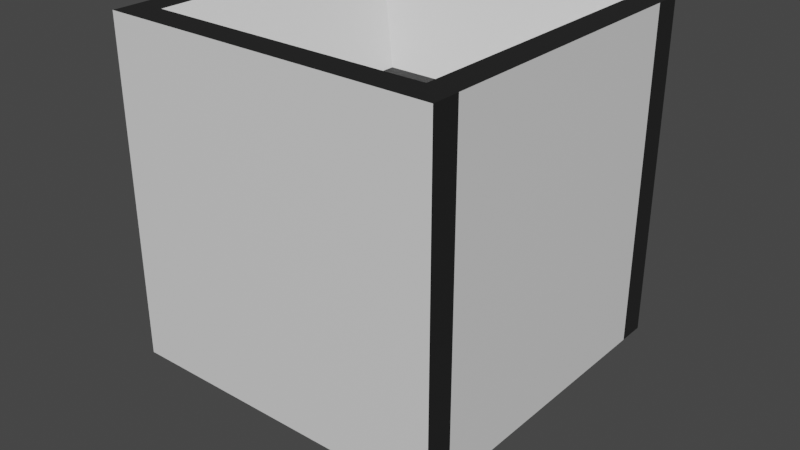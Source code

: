 # Source: canon_1.blend  (saved by Blender 2.80.75; exported with 4.5.12 LTS)
import bpy
from mathutils import Matrix  # noqa: F401  (used for matrix-valued properties, if any)

bpy.ops.wm.read_factory_settings(use_empty=True)
scene = bpy.context.scene
scene.name = 'Scene'

# ---- collections
col_collection = bpy.data.collections.new('Collection'); scene.collection.children.link(col_collection)

# ---- materials (node trees are filled in below, after node groups)
mat_material_001 = bpy.data.materials.new('Material.001')
mat_material_001.use_transparent_shadow = False
mat_material_002 = bpy.data.materials.new('Material.002')
mat_material_002.use_transparent_shadow = False

# ---- material node trees
mat_material_001.use_nodes = True; mat_material_001.node_tree.nodes.clear()
_N = mat_material_001.node_tree.nodes; _L = mat_material_001.node_tree.links
n0 = _N.new('ShaderNodeOutputMaterial'); n0.name = 'Material Output'; n0.location = (300, 300)
n1 = _N.new('ShaderNodeBsdfPrincipled'); n1.name = 'Principled BSDF'; n1.location = (10, 300)
n1.distribution = 'GGX'
n1.subsurface_method = 'BURLEY'
n1.inputs[3].default_value = 1.45
n1.inputs[27].default_value = (0.0, 0.0, 0.0, 1.0)
n1.inputs[28].default_value = 1.0
_L.new(n1.outputs[0], n0.inputs[0])
n0.is_active_output = True
mat_material_002.use_nodes = True; mat_material_002.node_tree.nodes.clear()
_N = mat_material_002.node_tree.nodes; _L = mat_material_002.node_tree.links
n0 = _N.new('ShaderNodeOutputMaterial'); n0.name = 'Material Output'; n0.location = (300, 300)
n1 = _N.new('ShaderNodeBsdfPrincipled'); n1.name = 'Principled BSDF'; n1.location = (10, 300)
n1.distribution = 'GGX'
n1.subsurface_method = 'BURLEY'
n1.inputs[0].default_value = (0.015, 0.015, 0.015, 1.0)
n1.inputs[3].default_value = 1.45
n1.inputs[27].default_value = (0.0, 0.0, 0.0, 1.0)
n1.inputs[28].default_value = 1.0
_L.new(n1.outputs[0], n0.inputs[0])
n0.is_active_output = True

# ---- world
world_world = bpy.data.worlds.new('World'); scene.world = world_world
world_world.use_nodes = True; world_world.node_tree.nodes.clear()
_N = world_world.node_tree.nodes; _L = world_world.node_tree.links
n0 = _N.new('ShaderNodeOutputWorld'); n0.name = 'World Output'; n0.location = (300, 300)
n1 = _N.new('ShaderNodeBackground'); n1.name = 'Background'; n1.location = (10, 300)
n1.inputs[0].default_value = (0.05088, 0.05088, 0.05088, 1.0)
_L.new(n1.outputs[0], n0.inputs[0])
n0.is_active_output = True
world_world.color = (0.05088, 0.05088, 0.05088)
world_world.use_sun_shadow = False
world_world.sun_shadow_jitter_overblur = 0.0

# ---- meshes
me_cube_001 = bpy.data.meshes.new('Cube.001')
me_cube_001.from_pydata([(0.25, -0.25, -0.25), (0.25, 0.25, -0.25), (0.25, -0.25, 0.25), (0.25, 0.25, 0.25), (-0.25, -0.25, -0.25), (-0.25, 0.25, -0.25), (-0.25, -0.25, 0.25), (-0.25, 0.25, 0.25), (-0.2083, -0.25, 0.25), (0.2083, -0.25, 0.25), (0.2083, 0.25, 0.25), (-0.2083, 0.25, 0.25), (0.2083, -0.25, -0.25), (-0.2083, -0.25, -0.25), (-0.2083, 0.25, -0.25), (0.2083, 0.25, -0.25), (0.25, -0.2083, -0.25), (0.25, 0.2083, -0.25), (0.25, 0.2083, 0.25), (0.25, -0.2083, 0.25), (-0.25, 0.2083, 0.25), (-0.25, -0.2083, 0.25), (-0.25, 0.2083, -0.25), (-0.25, -0.2083, -0.25), (-0.08333, 0.08333, -0.375), (-0.08333, -0.08333, -0.375), (0.08333, 0.08333, -0.375), (0.08333, -0.08333, -0.375), (0.08333, 0.08333, 0.125), (0.08333, -0.08333, 0.125), (-0.08333, 0.08333, 0.125), (-0.08333, -0.08333, 0.125), (0.25, -0.25, 0.2083), (0.25, -0.25, -0.2083), (0.25, 0.25, -0.2083), (0.25, 0.25, 0.2083), (-0.25, -0.25, -0.2083), (-0.25, -0.25, 0.2083), (-0.25, 0.25, 0.2083), (-0.25, 0.25, -0.2083), (-0.2083, 0.25, 0.2083), (-0.1274, 0.25, -0.1583), (0.2083, 0.25, 0.2083), (0.1274, 0.25, -0.1583), (0.2083, -0.25, 0.2083), (0.2083, -0.25, -0.2083), (-0.2083, -0.25, 0.2083), (-0.2083, -0.25, -0.2083), (-0.25, -0.2083, 0.2083), (-0.25, -0.2083, -0.2083), (-0.25, 0.2083, 0.2083), (-0.25, 0.2083, -0.2083), (0.25, -0.2083, -0.2083), (0.25, -0.2083, 0.2083), (0.25, 0.2083, -0.2083), (0.25, 0.2083, 0.2083), (-8.146e-08, 0.25, 0.09653), (-8.146e-08, 0.25, 0.2083), (0.2083, 0.25, -0.2083), (-0.2083, 0.25, -0.2083), (0.2083, 0.2083, 0.25), (0.2083, -0.2083, 0.25), (-0.2083, 0.2083, 0.25), (-0.2083, -0.2083, 0.25), (-0.2083, 0.2083, -0.25), (-0.2083, -0.2083, -0.25), (0.2083, 0.2083, -0.25), (0.2083, -0.2083, -0.25)], [], [(55, 35, 3, 18), (62, 11, 7, 20), (51, 39, 5, 22), (66, 15, 1, 17), (47, 36, 4, 13), (58, 34, 1, 15), (39, 59, 14, 5), (56, 43, 41), (33, 45, 12, 0), (45, 47, 13, 12), (22, 5, 14, 64), (64, 14, 15, 66), (18, 3, 10, 60), (60, 10, 11, 62), (9, 61, 63, 8), (29, 28, 30, 31), (2, 19, 61, 9), (19, 18, 60, 61), (13, 65, 67, 12), (25, 24, 26, 27), (4, 23, 65, 13), (23, 22, 64, 65), (12, 67, 16, 0), (67, 66, 17, 16), (36, 49, 23, 4), (49, 51, 22, 23), (8, 63, 21, 6), (63, 62, 20, 21), (32, 53, 19, 2), (53, 55, 18, 19), (16, 17, 54, 52), (52, 54, 55, 53), (0, 16, 52, 33), (33, 52, 53, 32), (21, 20, 50, 48), (48, 50, 51, 49), (6, 21, 48, 37), (37, 48, 49, 36), (9, 8, 46, 44), (44, 46, 47, 45), (2, 9, 44, 32), (32, 44, 45, 33), (11, 10, 42, 57, 40), (57, 42, 58), (7, 11, 40, 38), (38, 40, 59, 39), (10, 3, 35, 42), (42, 35, 34, 58), (8, 6, 37, 46), (46, 37, 36, 47), (20, 7, 38, 50), (50, 38, 39, 51), (17, 1, 34, 54), (54, 34, 35, 55), (40, 57, 59), (58, 15, 14, 59), (43, 56, 57, 58), (56, 41, 59, 57), (41, 43, 58, 59), (28, 29, 61, 60), (31, 30, 62, 63), (29, 31, 63, 61), (30, 28, 60, 62), (24, 25, 65, 64), (27, 26, 66, 67), (25, 27, 67, 65), (26, 24, 64, 66)])
me_cube_001.polygons.foreach_set('material_index', [1, 1, 1, 1, 0, 1, 1, 0, 0, 0, 1, 1, 1, 1, 1, 1, 1, 1, 1, 0, 1, 1, 1, 1, 1, 0, 1, 1, 1, 0, 0, 0, 1, 1, 1, 0, 1, 1, 0, 0, 0, 0, 1, 0, 1, 1, 1, 1, 0, 0, 1, 1, 1, 1, 0, 0, 0, 0, 0, 0, 0, 0, 0, 0, 0, 0, 0])
_uv = me_cube_001.uv_layers.new(name='UVMap')
_uv.uv.foreach_set('vector', [0.5417, 0.1667, 0.625, 0.1667, 0.625, 0.25, 0.5417, 0.25, 0.5417, 0.4167, 0.625, 0.4167, 0.625, 0.5, 0.5417, 0.5, 0.5417, 0.6667, 0.625, 0.6667, 0.625, 0.75, 0.5417, 0.75, 0.5417, 0.9167, 0.625, 0.9167, 0.625, 1.0, 0.5417, 1.0, 0.2917, 0.6667, 0.375, 0.6667, 0.375, 0.75, 0.2917, 0.75, 0.7917, 0.6667, 0.875, 0.6667, 0.875, 0.75, 0.7917, 0.75, 0.625, 0.6667, 0.7083, 0.6667, 0.7083, 0.75, 0.625, 0.75, 0.75, 0.6057, 0.7755, 0.6567, 0.7245, 0.6567, 0.125, 0.6667, 0.2083, 0.6667, 0.2083, 0.75, 0.125, 0.75, 0.2083, 0.6667, 0.2917, 0.6667, 0.2917, 0.75, 0.2083, 0.75, 0.5417, 0.75, 0.625, 0.75, 0.625, 0.8333, 0.5417, 0.8333, 0.5417, 0.8333, 0.625, 0.8333, 0.625, 0.9167, 0.5417, 0.9167, 0.5417, 0.25, 0.625, 0.25, 0.625, 0.3333, 0.5417, 0.3333, 0.5417, 0.3333, 0.625, 0.3333, 0.625, 0.4167, 0.5417, 0.4167, 0.375, 0.3333, 0.4583, 0.3333, 0.4583, 0.4167, 0.375, 0.4167, 0.4833, 0.3583, 0.5167, 0.3583, 0.5167, 0.3917, 0.4833, 0.3917, 0.375, 0.25, 0.4583, 0.25, 0.4583, 0.3333, 0.375, 0.3333, 0.4583, 0.25, 0.5417, 0.25, 0.5417, 0.3333, 0.4583, 0.3333, 0.375, 0.8333, 0.4583, 0.8333, 0.4583, 0.9167, 0.375, 0.9167, 0.4833, 0.8583, 0.5167, 0.8583, 0.5167, 0.8917, 0.4833, 0.8917, 0.375, 0.75, 0.4583, 0.75, 0.4583, 0.8333, 0.375, 0.8333, 0.4583, 0.75, 0.5417, 0.75, 0.5417, 0.8333, 0.4583, 0.8333, 0.375, 0.9167, 0.4583, 0.9167, 0.4583, 1.0, 0.375, 1.0, 0.4583, 0.9167, 0.5417, 0.9167, 0.5417, 1.0, 0.4583, 1.0, 0.375, 0.6667, 0.4583, 0.6667, 0.4583, 0.75, 0.375, 0.75, 0.4583, 0.6667, 0.5417, 0.6667, 0.5417, 0.75, 0.4583, 0.75, 0.375, 0.4167, 0.4583, 0.4167, 0.4583, 0.5, 0.375, 0.5, 0.4583, 0.4167, 0.5417, 0.4167, 0.5417, 0.5, 0.4583, 0.5, 0.375, 0.1667, 0.4583, 0.1667, 0.4583, 0.25, 0.375, 0.25, 0.4583, 0.1667, 0.5417, 0.1667, 0.5417, 0.25, 0.4583, 0.25, 0.4583, 0.0, 0.5417, 0.0, 0.5417, 0.08333, 0.4583, 0.08333, 0.4583, 0.08333, 0.5417, 0.08333, 0.5417, 0.1667, 0.4583, 0.1667, 0.375, 0.0, 0.4583, 0.0, 0.4583, 0.08333, 0.375, 0.08333, 0.375, 0.08333, 0.4583, 0.08333, 0.4583, 0.1667, 0.375, 0.1667, 0.4583, 0.5, 0.5417, 0.5, 0.5417, 0.5833, 0.4583, 0.5833, 0.4583, 0.5833, 0.5417, 0.5833, 0.5417, 0.6667, 0.4583, 0.6667, 0.375, 0.5, 0.4583, 0.5, 0.4583, 0.5833, 0.375, 0.5833, 0.375, 0.5833, 0.4583, 0.5833, 0.4583, 0.6667, 0.375, 0.6667, 0.2083, 0.5, 0.2917, 0.5, 0.2917, 0.5833, 0.2083, 0.5833, 0.2083, 0.5833, 0.2917, 0.5833, 0.2917, 0.6667, 0.2083, 0.6667, 0.125, 0.5, 0.2083, 0.5, 0.2083, 0.5833, 0.125, 0.5833, 0.125, 0.5833, 0.2083, 0.5833, 0.2083, 0.6667, 0.125, 0.6667, 0.7083, 0.5, 0.7917, 0.5, 0.7917, 0.5833, 0.75, 0.5833, 0.7083, 0.5833, 0.75, 0.5833, 0.7917, 0.5833, 0.7917, 0.6667, 0.625, 0.5, 0.7083, 0.5, 0.7083, 0.5833, 0.625, 0.5833, 0.625, 0.5833, 0.7083, 0.5833, 0.7083, 0.6667, 0.625, 0.6667, 0.7917, 0.5, 0.875, 0.5, 0.875, 0.5833, 0.7917, 0.5833, 0.7917, 0.5833, 0.875, 0.5833, 0.875, 0.6667, 0.7917, 0.6667, 0.2917, 0.5, 0.375, 0.5, 0.375, 0.5833, 0.2917, 0.5833, 0.2917, 0.5833, 0.375, 0.5833, 0.375, 0.6667, 0.2917, 0.6667, 0.5417, 0.5, 0.625, 0.5, 0.625, 0.5833, 0.5417, 0.5833, 0.5417, 0.5833, 0.625, 0.5833, 0.625, 0.6667, 0.5417, 0.6667, 0.5417, 0.0, 0.625, 0.0, 0.625, 0.08333, 0.5417, 0.08333, 0.5417, 0.08333, 0.625, 0.08333, 0.625, 0.1667, 0.5417, 0.1667, 0.7083, 0.5833, 0.75, 0.5833, 0.7083, 0.6667, 0.7917, 0.6667, 0.7917, 0.75, 0.7083, 0.75, 0.7083, 0.6667, 0.7755, 0.6567, 0.75, 0.6057, 0.75, 0.5833, 0.7917, 0.6667, 0.75, 0.6057, 0.7245, 0.6567, 0.7083, 0.6667, 0.75, 0.5833, 0.7245, 0.6567, 0.7755, 0.6567, 0.7917, 0.6667, 0.7083, 0.6667, 0.5167, 0.3583, 0.4833, 0.3583, 0.4583, 0.3333, 0.5417, 0.3333, 0.4833, 0.3917, 0.5167, 0.3917, 0.5417, 0.4167, 0.4583, 0.4167, 0.4833, 0.3583, 0.4833, 0.3917, 0.4583, 0.4167, 0.4583, 0.3333, 0.5167, 0.3917, 0.5167, 0.3583, 0.5417, 0.3333, 0.5417, 0.4167, 0.5167, 0.8583, 0.4833, 0.8583, 0.4583, 0.8333, 0.5417, 0.8333, 0.4833, 0.8917, 0.5167, 0.8917, 0.5417, 0.9167, 0.4583, 0.9167, 0.4833, 0.8583, 0.4833, 0.8917, 0.4583, 0.9167, 0.4583, 0.8333, 0.5167, 0.8917, 0.5167, 0.8583, 0.5417, 0.8333, 0.5417, 0.9167])
me_cube_001.materials.append(mat_material_001)
me_cube_001.materials.append(mat_material_002)
me_cube_001.use_remesh_preserve_volume = False
me_cube_001.use_remesh_preserve_attributes = False
me_cube_001.use_mirror_vertex_groups = False
me_cube_001.update()

# ---- objects
ob_cube = bpy.data.objects.new('Cube', me_cube_001)

# ---- transforms, parenting, visibility, modifiers, constraints
ob_cube.location = (0.0, 0.0, 0.0)
ob_cube.lineart.crease_threshold = 0.0

# ---- collection membership
col_collection.objects.link(ob_cube)

# ---- scene / render settings (as saved in the file)
scene.frame_start = 1; scene.frame_end = 250; scene.frame_set(1)
scene.render.engine = 'BLENDER_EEVEE_NEXT'
scene.cycles.use_denoising = False
scene.cycles.samples = 128
scene.cycles.sampling_pattern = 'TABULATED_SOBOL'
scene.cycles.use_adaptive_sampling = False
scene.cycles.use_light_tree = False
scene.view_settings.view_transform = 'Filmic'
bpy.context.view_layer.update()

# ---- added for rendering (the .blend has no active camera and no usable light): camera, sun
cam_auto = bpy.data.cameras.new('AutoCamera')
cam_auto.lens = 50.0
cam_auto.sensor_width = 36.0
cam_auto.clip_end = 1000.0
ob_auto_camera = bpy.data.objects.new('AutoCamera', cam_auto)
scene.collection.objects.link(ob_auto_camera)
ob_auto_camera.location = (0.873162, -1.04779, 0.636029)
ob_auto_camera.rotation_euler = (1.09748, -7.21219e-08, 0.694738)
scene.camera = ob_auto_camera
light_auto_sun = bpy.data.lights.new('AutoSun', 'SUN')
light_auto_sun.energy = 3.0
light_auto_sun.angle = 0.0523599
ob_auto_sun = bpy.data.objects.new('AutoSun', light_auto_sun)
scene.collection.objects.link(ob_auto_sun)
ob_auto_sun.rotation_euler = (0.872665, 0.174533, 0.523599)
bpy.context.view_layer.update()
